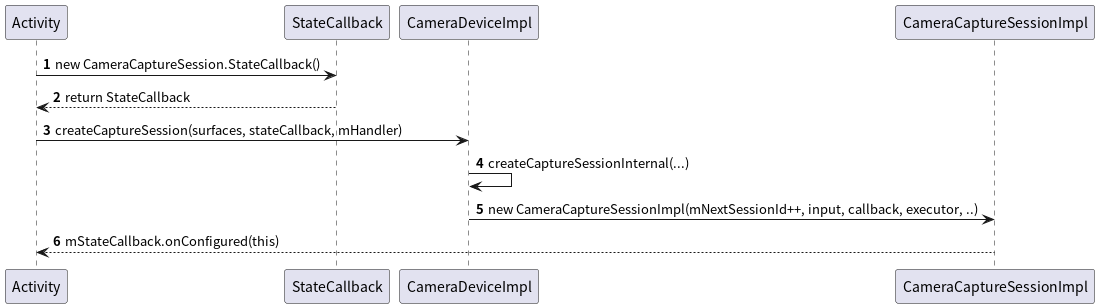

The diagram above was rendered by PlantUML. Its source (embedded in the PNG):
@startuml
'https://plantuml.com/sequence-diagram

autonumber

Activity -> StateCallback: new CameraCaptureSession.StateCallback()
Activity <-- StateCallback: return StateCallback
Activity -> CameraDeviceImpl: createCaptureSession(surfaces, stateCallback, mHandler)
CameraDeviceImpl -> CameraDeviceImpl: createCaptureSessionInternal(...)
CameraDeviceImpl -> CameraCaptureSessionImpl: new CameraCaptureSessionImpl(mNextSessionId++, input, callback, executor, ..)
Activity <-- CameraCaptureSessionImpl: mStateCallback.onConfigured(this)

@enduml